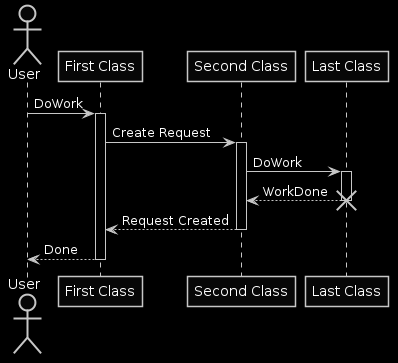

The diagram above was rendered by PlantUML. Its source (embedded in the PNG):
@startuml

skinparam monochrome reverse
skinparam shadowing false

actor User
participant "First Class" as A
participant "Second Class" as B
participant "Last Class" as C

User -> A: DoWork
activate A

A -> B: Create Request
activate B

B -> C: DoWork
activate C
C --> B: WorkDone
destroy C

B --> A: Request Created
deactivate B

A --> User: Done
deactivate A

@enduml